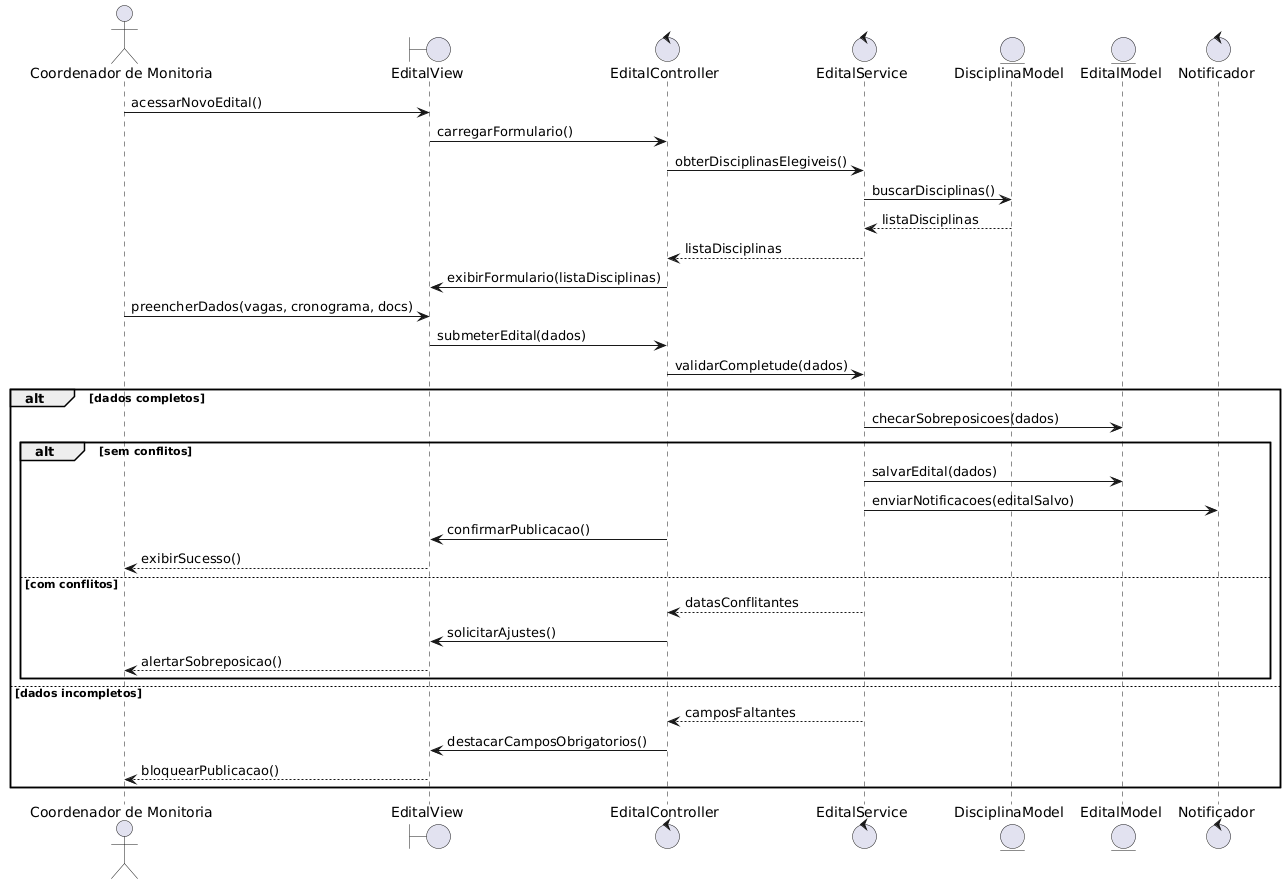

The diagram above was rendered by PlantUML. Its source (embedded in the PNG):
@startuml
actor "Coordenador de Monitoria" as Coordenador
boundary "EditalView" as View
control "EditalController" as Controller
control "EditalService" as Service
entity "DisciplinaModel" as Disciplina
entity "EditalModel" as Edital
control "Notificador" as Notificador

Coordenador -> View : acessarNovoEdital()
View -> Controller : carregarFormulario()
Controller -> Service : obterDisciplinasElegiveis()
Service -> Disciplina : buscarDisciplinas()
Disciplina --> Service : listaDisciplinas
Service --> Controller : listaDisciplinas
Controller -> View : exibirFormulario(listaDisciplinas)
Coordenador -> View : preencherDados(vagas, cronograma, docs)
View -> Controller : submeterEdital(dados)
Controller -> Service : validarCompletude(dados)

alt dados completos
    Service -> Edital : checarSobreposicoes(dados)

    alt sem conflitos
        Service -> Edital : salvarEdital(dados)
        Service -> Notificador : enviarNotificacoes(editalSalvo)
        Controller -> View : confirmarPublicacao()
        View --> Coordenador : exibirSucesso()
    else com conflitos
        Service --> Controller : datasConflitantes
        Controller -> View : solicitarAjustes()
        View --> Coordenador : alertarSobreposicao()
    end

else dados incompletos
    Service --> Controller : camposFaltantes
    Controller -> View : destacarCamposObrigatorios()
    View --> Coordenador : bloquearPublicacao()
end
@enduml